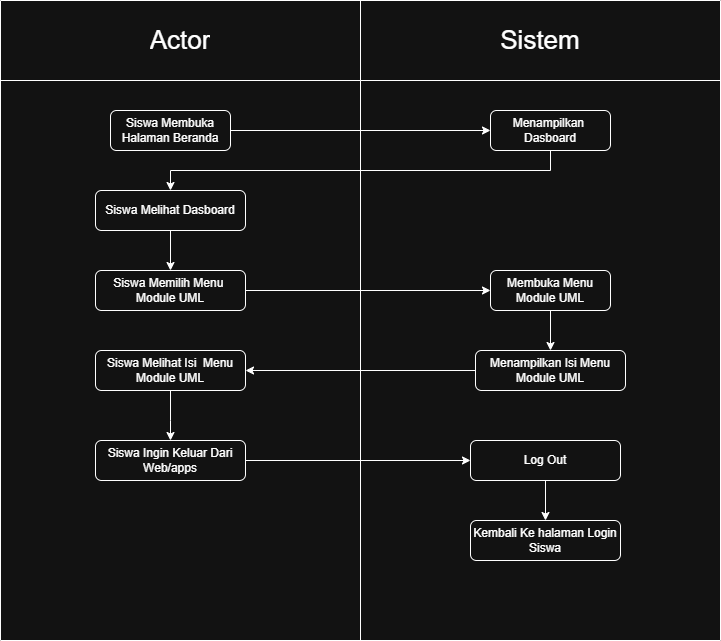

The diagram above was exported from draw.io. Its source (the exported page's mxGraphModel, read from the mxfile embedded in the PNG):
<mxGraphModel dx="872" dy="511" grid="1" gridSize="10" guides="1" tooltips="1" connect="1" arrows="1" fold="1" page="1" pageScale="1" pageWidth="827" pageHeight="1169" math="0" shadow="0">
  <root>
    <mxCell id="0" />
    <mxCell id="1" parent="0" />
    <mxCell id="9M2k7EW-Pbajrg9jjXk--1" value="" style="shape=table;startSize=0;container=1;collapsible=0;childLayout=tableLayout;" parent="1" vertex="1">
      <mxGeometry x="40" y="40" width="720" height="640" as="geometry" />
    </mxCell>
    <mxCell id="9M2k7EW-Pbajrg9jjXk--2" value="" style="shape=tableRow;horizontal=0;startSize=0;swimlaneHead=0;swimlaneBody=0;strokeColor=inherit;top=0;left=0;bottom=0;right=0;collapsible=0;dropTarget=0;fillColor=none;points=[[0,0.5],[1,0.5]];portConstraint=eastwest;" parent="9M2k7EW-Pbajrg9jjXk--1" vertex="1">
      <mxGeometry width="720" height="80" as="geometry" />
    </mxCell>
    <mxCell id="9M2k7EW-Pbajrg9jjXk--3" value="&lt;font style=&quot;font-size: 26px;&quot;&gt;Actor&lt;/font&gt;" style="shape=partialRectangle;html=1;whiteSpace=wrap;connectable=0;strokeColor=inherit;overflow=hidden;fillColor=none;top=0;left=0;bottom=0;right=0;pointerEvents=1;" parent="9M2k7EW-Pbajrg9jjXk--2" vertex="1">
      <mxGeometry width="360" height="80" as="geometry">
        <mxRectangle width="360" height="80" as="alternateBounds" />
      </mxGeometry>
    </mxCell>
    <mxCell id="9M2k7EW-Pbajrg9jjXk--4" value="&lt;font style=&quot;font-size: 26px;&quot;&gt;Sistem&lt;/font&gt;" style="shape=partialRectangle;html=1;whiteSpace=wrap;connectable=0;strokeColor=inherit;overflow=hidden;fillColor=none;top=0;left=0;bottom=0;right=0;pointerEvents=1;" parent="9M2k7EW-Pbajrg9jjXk--2" vertex="1">
      <mxGeometry x="360" width="360" height="80" as="geometry">
        <mxRectangle width="360" height="80" as="alternateBounds" />
      </mxGeometry>
    </mxCell>
    <mxCell id="9M2k7EW-Pbajrg9jjXk--5" value="" style="shape=tableRow;horizontal=0;startSize=0;swimlaneHead=0;swimlaneBody=0;strokeColor=inherit;top=0;left=0;bottom=0;right=0;collapsible=0;dropTarget=0;fillColor=none;points=[[0,0.5],[1,0.5]];portConstraint=eastwest;" parent="9M2k7EW-Pbajrg9jjXk--1" vertex="1">
      <mxGeometry y="80" width="720" height="560" as="geometry" />
    </mxCell>
    <mxCell id="9M2k7EW-Pbajrg9jjXk--6" value="" style="shape=partialRectangle;html=1;whiteSpace=wrap;connectable=0;strokeColor=inherit;overflow=hidden;fillColor=none;top=0;left=0;bottom=0;right=0;pointerEvents=1;" parent="9M2k7EW-Pbajrg9jjXk--5" vertex="1">
      <mxGeometry width="360" height="560" as="geometry">
        <mxRectangle width="360" height="560" as="alternateBounds" />
      </mxGeometry>
    </mxCell>
    <mxCell id="9M2k7EW-Pbajrg9jjXk--7" value="" style="shape=partialRectangle;html=1;whiteSpace=wrap;connectable=0;strokeColor=inherit;overflow=hidden;fillColor=none;top=0;left=0;bottom=0;right=0;pointerEvents=1;" parent="9M2k7EW-Pbajrg9jjXk--5" vertex="1">
      <mxGeometry x="360" width="360" height="560" as="geometry">
        <mxRectangle width="360" height="560" as="alternateBounds" />
      </mxGeometry>
    </mxCell>
    <mxCell id="9M2k7EW-Pbajrg9jjXk--8" value="Siswa Membuka Halaman Beranda" style="rounded=1;whiteSpace=wrap;html=1;" parent="1" vertex="1">
      <mxGeometry x="150" y="150" width="120" height="40" as="geometry" />
    </mxCell>
    <mxCell id="9M2k7EW-Pbajrg9jjXk--10" value="Menampilkan&amp;nbsp; Dasboard" style="rounded=1;whiteSpace=wrap;html=1;" parent="1" vertex="1">
      <mxGeometry x="530" y="150" width="120" height="40" as="geometry" />
    </mxCell>
    <mxCell id="9M2k7EW-Pbajrg9jjXk--12" value="Siswa Melihat Isi&amp;nbsp; Menu Module UML" style="rounded=1;whiteSpace=wrap;html=1;" parent="1" vertex="1">
      <mxGeometry x="135" y="390" width="150" height="40" as="geometry" />
    </mxCell>
    <mxCell id="9M2k7EW-Pbajrg9jjXk--13" value="Menampilkan Isi Menu Module UML" style="rounded=1;whiteSpace=wrap;html=1;" parent="1" vertex="1">
      <mxGeometry x="515" y="390" width="150" height="40" as="geometry" />
    </mxCell>
    <mxCell id="9M2k7EW-Pbajrg9jjXk--21" value="" style="endArrow=classic;html=1;rounded=0;exitX=1;exitY=0.5;exitDx=0;exitDy=0;entryX=0;entryY=0.5;entryDx=0;entryDy=0;" parent="1" source="9M2k7EW-Pbajrg9jjXk--8" target="9M2k7EW-Pbajrg9jjXk--10" edge="1">
      <mxGeometry width="50" height="50" relative="1" as="geometry">
        <mxPoint x="380" y="380" as="sourcePoint" />
        <mxPoint x="430" y="330" as="targetPoint" />
      </mxGeometry>
    </mxCell>
    <mxCell id="9M2k7EW-Pbajrg9jjXk--23" value="" style="endArrow=classic;html=1;rounded=0;exitX=0;exitY=0.5;exitDx=0;exitDy=0;entryX=1;entryY=0.5;entryDx=0;entryDy=0;" parent="1" source="9M2k7EW-Pbajrg9jjXk--13" target="9M2k7EW-Pbajrg9jjXk--12" edge="1">
      <mxGeometry width="50" height="50" relative="1" as="geometry">
        <mxPoint x="380" y="380" as="sourcePoint" />
        <mxPoint x="430" y="330" as="targetPoint" />
      </mxGeometry>
    </mxCell>
    <mxCell id="9M2k7EW-Pbajrg9jjXk--32" value="Membuka Menu Module UML" style="rounded=1;whiteSpace=wrap;html=1;" parent="1" vertex="1">
      <mxGeometry x="530" y="310" width="120" height="40" as="geometry" />
    </mxCell>
    <mxCell id="9M2k7EW-Pbajrg9jjXk--33" value="" style="endArrow=classic;html=1;rounded=0;exitX=0.5;exitY=1;exitDx=0;exitDy=0;entryX=0.5;entryY=0;entryDx=0;entryDy=0;" parent="1" source="9M2k7EW-Pbajrg9jjXk--32" target="9M2k7EW-Pbajrg9jjXk--13" edge="1">
      <mxGeometry width="50" height="50" relative="1" as="geometry">
        <mxPoint x="390" y="370" as="sourcePoint" />
        <mxPoint x="440" y="320" as="targetPoint" />
        <Array as="points" />
      </mxGeometry>
    </mxCell>
    <mxCell id="9M2k7EW-Pbajrg9jjXk--34" value="Siswa Melihat Dasboard" style="rounded=1;whiteSpace=wrap;html=1;" parent="1" vertex="1">
      <mxGeometry x="135" y="230" width="150" height="40" as="geometry" />
    </mxCell>
    <mxCell id="9M2k7EW-Pbajrg9jjXk--35" value="Siswa Memilih Menu&amp;nbsp;&lt;div&gt;Module UML&lt;/div&gt;" style="rounded=1;whiteSpace=wrap;html=1;" parent="1" vertex="1">
      <mxGeometry x="135" y="310" width="150" height="40" as="geometry" />
    </mxCell>
    <mxCell id="9M2k7EW-Pbajrg9jjXk--36" value="" style="endArrow=classic;html=1;rounded=0;exitX=0.5;exitY=1;exitDx=0;exitDy=0;entryX=0.5;entryY=0;entryDx=0;entryDy=0;" parent="1" source="9M2k7EW-Pbajrg9jjXk--10" target="9M2k7EW-Pbajrg9jjXk--34" edge="1">
      <mxGeometry width="50" height="50" relative="1" as="geometry">
        <mxPoint x="390" y="230" as="sourcePoint" />
        <mxPoint x="440" y="180" as="targetPoint" />
        <Array as="points">
          <mxPoint x="590" y="210" />
          <mxPoint x="210" y="210" />
        </Array>
      </mxGeometry>
    </mxCell>
    <mxCell id="9M2k7EW-Pbajrg9jjXk--40" value="" style="endArrow=classic;html=1;rounded=0;exitX=0.5;exitY=1;exitDx=0;exitDy=0;entryX=0.5;entryY=0;entryDx=0;entryDy=0;" parent="1" source="9M2k7EW-Pbajrg9jjXk--34" target="9M2k7EW-Pbajrg9jjXk--35" edge="1">
      <mxGeometry width="50" height="50" relative="1" as="geometry">
        <mxPoint x="390" y="330" as="sourcePoint" />
        <mxPoint x="440" y="280" as="targetPoint" />
      </mxGeometry>
    </mxCell>
    <mxCell id="9M2k7EW-Pbajrg9jjXk--41" value="" style="endArrow=classic;html=1;rounded=0;exitX=1;exitY=0.5;exitDx=0;exitDy=0;entryX=0;entryY=0.5;entryDx=0;entryDy=0;" parent="1" source="9M2k7EW-Pbajrg9jjXk--35" target="9M2k7EW-Pbajrg9jjXk--32" edge="1">
      <mxGeometry width="50" height="50" relative="1" as="geometry">
        <mxPoint x="390" y="330" as="sourcePoint" />
        <mxPoint x="440" y="280" as="targetPoint" />
      </mxGeometry>
    </mxCell>
    <mxCell id="9M2k7EW-Pbajrg9jjXk--42" value="Siswa Ingin Keluar Dari Web/apps" style="rounded=1;whiteSpace=wrap;html=1;" parent="1" vertex="1">
      <mxGeometry x="135" y="480" width="150" height="40" as="geometry" />
    </mxCell>
    <mxCell id="9M2k7EW-Pbajrg9jjXk--43" value="" style="endArrow=classic;html=1;rounded=0;exitX=0.5;exitY=1;exitDx=0;exitDy=0;entryX=0.5;entryY=0;entryDx=0;entryDy=0;" parent="1" source="9M2k7EW-Pbajrg9jjXk--12" target="9M2k7EW-Pbajrg9jjXk--42" edge="1">
      <mxGeometry width="50" height="50" relative="1" as="geometry">
        <mxPoint x="400" y="440" as="sourcePoint" />
        <mxPoint x="450" y="390" as="targetPoint" />
        <Array as="points">
          <mxPoint x="210" y="460" />
        </Array>
      </mxGeometry>
    </mxCell>
    <mxCell id="9M2k7EW-Pbajrg9jjXk--44" value="Log Out" style="rounded=1;whiteSpace=wrap;html=1;" parent="1" vertex="1">
      <mxGeometry x="510" y="480" width="150" height="40" as="geometry" />
    </mxCell>
    <mxCell id="9M2k7EW-Pbajrg9jjXk--45" value="Kembali Ke halaman Login Siswa" style="rounded=1;whiteSpace=wrap;html=1;" parent="1" vertex="1">
      <mxGeometry x="510" y="560" width="150" height="40" as="geometry" />
    </mxCell>
    <mxCell id="9M2k7EW-Pbajrg9jjXk--46" value="" style="endArrow=classic;html=1;rounded=0;exitX=1;exitY=0.5;exitDx=0;exitDy=0;entryX=0;entryY=0.5;entryDx=0;entryDy=0;" parent="1" source="9M2k7EW-Pbajrg9jjXk--42" target="9M2k7EW-Pbajrg9jjXk--44" edge="1">
      <mxGeometry width="50" height="50" relative="1" as="geometry">
        <mxPoint x="400" y="440" as="sourcePoint" />
        <mxPoint x="450" y="390" as="targetPoint" />
      </mxGeometry>
    </mxCell>
    <mxCell id="9M2k7EW-Pbajrg9jjXk--47" value="" style="endArrow=classic;html=1;rounded=0;exitX=0.5;exitY=1;exitDx=0;exitDy=0;entryX=0.5;entryY=0;entryDx=0;entryDy=0;" parent="1" source="9M2k7EW-Pbajrg9jjXk--44" target="9M2k7EW-Pbajrg9jjXk--45" edge="1">
      <mxGeometry width="50" height="50" relative="1" as="geometry">
        <mxPoint x="400" y="440" as="sourcePoint" />
        <mxPoint x="450" y="390" as="targetPoint" />
      </mxGeometry>
    </mxCell>
  </root>
</mxGraphModel>